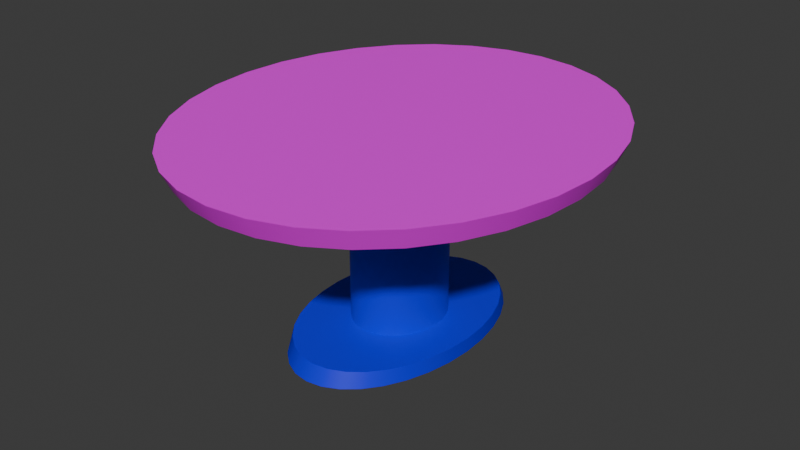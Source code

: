 # Source: circle_table.blend  (saved by Blender 4.0.36; exported with 4.5.12 LTS)
import bpy
from mathutils import Matrix  # noqa: F401  (used for matrix-valued properties, if any)

bpy.ops.wm.read_factory_settings(use_empty=True)
scene = bpy.context.scene
scene.name = 'Scene'

# ---- collections
col_collection = bpy.data.collections.new('Collection'); scene.collection.children.link(col_collection)

# ---- images (referenced by path relative to the original .blend; pixels are not part of the script)
import os
ASSET_DIR = os.environ.get("B2B_ASSET_DIR", "")  # directory of the original .blend (textures are referenced by path, not embedded)
HERE = os.path.dirname(os.path.abspath(__file__))  # packed textures are extracted next to this script under _unpacked/

def load_image(name, relpath, width, height, colorspace="sRGB"):
    """Load a texture the original file referenced (path relative to the .blend, or extracted next to this script)."""
    p = next((c for c in (os.path.join(HERE, relpath), os.path.join(ASSET_DIR, relpath)) if relpath and os.path.exists(c)), "")
    if p:
        img = bpy.data.images.load(p, check_existing=True)
        img.name = name
    else:  # same state as the original file: an image datablock whose file is absent (Cycles renders it pink)
        img = bpy.data.images.new(name, width, height)
        img.source = "FILE"
        img.filepath = "//" + (relpath or name)
    img.colorspace_settings.name = colorspace
    return img
img_blank_brown_wooden_textured_background_jpg = load_image('blank-brown-wooden-textured-background.jpg', 'blank-brown-wooden-textured-background.jpg', 1024, 1024, 'sRGB')

# ---- materials (node trees are filled in below, after node groups)
mat_material_001 = bpy.data.materials.new('Material.001')
mat_material_001.use_transparent_shadow = False
mat_material_002 = bpy.data.materials.new('Material.002')
mat_material_002.use_transparent_shadow = False

# ---- node groups
ng_auto_smooth = bpy.data.node_groups.new('Auto Smooth', 'GeometryNodeTree')
_s = ng_auto_smooth.interface.new_socket(name='Geometry', in_out='OUTPUT', socket_type='NodeSocketGeometry')
_s = ng_auto_smooth.interface.new_socket(name='Geometry', in_out='INPUT', socket_type='NodeSocketGeometry')
_s = ng_auto_smooth.interface.new_socket(name='Angle', in_out='INPUT', socket_type='NodeSocketFloat')
_s.subtype = 'ANGLE'
_s.min_value = 0.0
_s.max_value = 3.142
ng_auto_smooth.is_modifier = True
_N = ng_auto_smooth.nodes; _L = ng_auto_smooth.links
n0 = _N.new('NodeGroupOutput'); n0.name = 'Group Output'; n0.location = (480, -100)
n1 = _N.new('NodeGroupInput'); n1.name = 'Group Input'; n1.location = (-420, -300)
n2 = _N.new('NodeGroupInput'); n2.name = 'Group Input.001'; n2.location = (-60, -100)
n3 = _N.new('GeometryNodeSetShadeSmooth'); n3.name = 'Set Shade Smooth'; n3.location = (120, -100)
n3.domain = 'EDGE'
n4 = _N.new('GeometryNodeSetShadeSmooth'); n4.name = 'Set Shade Smooth.001'; n4.location = (300, -100)
n5 = _N.new('GeometryNodeInputMeshEdgeAngle'); n5.name = 'Edge Angle'; n5.location = (-420, -220)
n6 = _N.new('GeometryNodeInputEdgeSmooth'); n6.name = 'Is Edge Smooth'; n6.location = (-60, -160)
n7 = _N.new('GeometryNodeInputShadeSmooth'); n7.name = 'Is Face Smooth'; n7.location = (-240, -340)
n8 = _N.new('FunctionNodeBooleanMath'); n8.name = 'Boolean Math'; n8.location = (-60, -220)
n9 = _N.new('FunctionNodeCompare'); n9.name = 'Compare'; n9.location = (-240, -180)
n9.operation = 'LESS_EQUAL'
_L.new(n5.outputs[0], n9.inputs[0])
_L.new(n4.outputs[0], n0.inputs[0])
_L.new(n1.outputs[1], n9.inputs[1])
_L.new(n9.outputs[0], n8.inputs[0])
_L.new(n7.outputs[0], n8.inputs[1])
_L.new(n2.outputs[0], n3.inputs[0])
_L.new(n6.outputs[0], n3.inputs[1])
_L.new(n3.outputs[0], n4.inputs[0])
_L.new(n8.outputs[0], n3.inputs[2])
n0.is_active_output = True

# ---- material node trees
mat_material_001.use_nodes = True; mat_material_001.node_tree.nodes.clear()
_N = mat_material_001.node_tree.nodes; _L = mat_material_001.node_tree.links
n0 = _N.new('ShaderNodeBsdfPrincipled'); n0.name = 'Principled BSDF'; n0.location = (10, 300)
n0.inputs[3].default_value = 1.45
n1 = _N.new('ShaderNodeOutputMaterial'); n1.name = 'Material Output'; n1.location = (300, 300)
n2 = _N.new('ShaderNodeTexImage'); n2.name = 'Image Texture'; n2.location = (-400, 114)
n2.image = img_blank_brown_wooden_textured_background_jpg
_L.new(n0.outputs[0], n1.inputs[0])
_L.new(n2.outputs[0], n0.inputs[0])
n1.is_active_output = True
mat_material_002.use_nodes = True; mat_material_002.node_tree.nodes.clear()
_N = mat_material_002.node_tree.nodes; _L = mat_material_002.node_tree.links
n0 = _N.new('ShaderNodeBsdfPrincipled'); n0.name = 'Principled BSDF'; n0.location = (10, 300)
n0.inputs[0].default_value = (0.0, 0.001739, 0.8, 1.0)
n0.inputs[3].default_value = 1.45
n1 = _N.new('ShaderNodeOutputMaterial'); n1.name = 'Material Output'; n1.location = (300, 300)
_L.new(n0.outputs[0], n1.inputs[0])
n1.is_active_output = True

# ---- world
world_world = bpy.data.worlds.new('World'); scene.world = world_world
world_world.use_nodes = True; world_world.node_tree.nodes.clear()
_N = world_world.node_tree.nodes; _L = world_world.node_tree.links
n0 = _N.new('ShaderNodeOutputWorld'); n0.name = 'World Output'; n0.location = (300, 300)
n1 = _N.new('ShaderNodeBackground'); n1.name = 'Background'; n1.location = (10, 300)
n1.inputs[0].default_value = (0.05088, 0.05088, 0.05088, 1.0)
_L.new(n1.outputs[0], n0.inputs[0])
n0.is_active_output = True
world_world.color = (0.05088, 0.05088, 0.05088)
world_world.use_sun_shadow = False
world_world.sun_shadow_jitter_overblur = 0.0

# ---- meshes
me_circle = bpy.data.meshes.new('Circle')
me_circle.from_pydata([(8.338e-09, -2.666, 0.2208), (-0.4514, -2.615, 0.2208), (-0.8855, -2.463, 0.2208), (-1.286, -2.217, 0.2208), (-1.636, -1.885, 0.2208), (-1.924, -1.481, 0.2208), (-2.138, -1.02, 0.2208), (-2.269, -0.5201, 0.2208), (-2.314, 3.784e-08, 0.2208), (-2.269, 0.5201, 0.2208), (-2.138, 1.02, 0.2208), (-1.924, 1.481, 0.2208), (-1.636, 1.885, 0.2208), (-1.286, 2.217, 0.2208), (-0.8855, 2.463, 0.2208), (-0.4514, 2.615, 0.2208), (8.338e-09, 2.666, 0.2208), (0.4514, 2.615, 0.2208), (0.8855, 2.463, 0.2208), (1.286, 2.217, 0.2208), (1.636, 1.885, 0.2208), (1.924, 1.481, 0.2208), (2.138, 1.02, 0.2208), (2.269, 0.5201, 0.2208), (2.314, 3.784e-08, 0.2208), (2.269, -0.5201, 0.2208), (2.138, -1.02, 0.2208), (1.924, -1.481, 0.2208), (1.636, -1.885, 0.2208), (1.286, -2.217, 0.2208), (0.8855, -2.463, 0.2208), (0.4514, -2.615, 0.2208), (8.998e-09, -2.547, -0.02116), (-0.4312, -2.498, -0.02116), (-0.8458, -2.353, -0.02116), (-1.228, -2.117, -0.02116), (-1.563, -1.801, -0.02116), (-1.838, -1.415, -0.02116), (-2.042, -0.9745, -0.02116), (-2.168, -0.4968, -0.02116), (-2.21, 5.79e-08, -0.02116), (-2.168, 0.4968, -0.02116), (-2.042, 0.9745, -0.02116), (-1.838, 1.415, -0.02116), (-1.563, 1.801, -0.02116), (-1.228, 2.117, -0.02116), (-0.8458, 2.353, -0.02116), (-0.4312, 2.498, -0.02116), (8.998e-09, 2.547, -0.02116), (0.4312, 2.498, -0.02116), (0.8458, 2.353, -0.02116), (1.228, 2.117, -0.02116), (1.563, 1.801, -0.02116), (1.838, 1.415, -0.02116), (2.042, 0.9745, -0.02116), (2.168, 0.4968, -0.02116), (2.21, 5.79e-08, -0.02116), (2.168, -0.4968, -0.02116), (2.042, -0.9745, -0.02116), (1.838, -1.415, -0.02116), (1.563, -1.801, -0.02116), (1.228, -2.117, -0.02116), (0.8458, -2.353, -0.02116), (0.4312, -2.498, -0.02116), (-0.1015, -0.5877, -0.02116), (1.33e-08, -0.5992, -0.02116), (-0.199, -0.5536, -0.02116), (-0.2889, -0.4982, -0.02116), (-0.3677, -0.4237, -0.02116), (-0.4324, -0.3329, -0.02116), (-0.4805, -0.2293, -0.02116), (-0.5101, -0.1169, -0.02116), (-0.5201, -5.39e-10, -0.02116), (-0.5101, 0.1169, -0.02116), (-0.4805, 0.2293, -0.02116), (-0.4324, 0.3329, -0.02116), (-0.3677, 0.4237, -0.02116), (-0.2889, 0.4982, -0.02116), (-0.199, 0.5536, -0.02116), (-0.1015, 0.5877, -0.02116), (1.33e-08, 0.5992, -0.02116), (0.1015, 0.5877, -0.02116), (0.199, 0.5536, -0.02116), (0.2889, 0.4982, -0.02116), (0.3677, 0.4237, -0.02116), (0.4324, 0.3329, -0.02116), (0.4805, 0.2293, -0.02116), (0.5101, 0.1169, -0.02116), (0.5201, -5.39e-10, -0.02116), (0.5101, -0.1169, -0.02116), (0.4805, -0.2293, -0.02116), (0.4324, -0.3329, -0.02116), (0.3677, -0.4237, -0.02116), (0.2889, -0.4982, -0.02116), (0.199, -0.5536, -0.02116), (0.1015, -0.5877, -0.02116), (-0.1015, -0.5877, -2.083), (1.358e-08, -0.5992, -2.083), (-0.199, -0.5536, -2.083), (-0.2889, -0.4982, -2.083), (-0.3677, -0.4237, -2.083), (-0.4324, -0.3329, -2.083), (-0.4805, -0.2293, -2.083), (-0.5101, -0.1169, -2.083), (-0.5201, 1.779e-07, -2.083), (-0.5101, 0.1169, -2.083), (-0.4805, 0.2293, -2.083), (-0.4324, 0.3329, -2.083), (-0.3677, 0.4237, -2.083), (-0.2889, 0.4982, -2.083), (-0.199, 0.5536, -2.083), (-0.1015, 0.5877, -2.083), (1.358e-08, 0.5992, -2.083), (0.1015, 0.5877, -2.083), (0.199, 0.5536, -2.083), (0.2889, 0.4982, -2.083), (0.3677, 0.4237, -2.083), (0.4324, 0.3329, -2.083), (0.4805, 0.2293, -2.083), (0.5101, 0.1169, -2.083), (0.5201, 1.779e-07, -2.083), (0.5101, -0.1169, -2.083), (0.4805, -0.2293, -2.083), (0.4324, -0.3329, -2.083), (0.3677, -0.4237, -2.083), (0.2889, -0.4982, -2.083), (0.199, -0.5536, -2.083), (0.1015, -0.5877, -2.083), (-0.1875, -1.406, -2.083), (1.8e-09, -1.434, -2.083), (-0.3678, -1.324, -2.083), (-0.534, -1.192, -2.083), (-0.6796, -1.014, -2.083), (-0.7991, -0.7965, -2.083), (-0.8879, -0.5486, -2.083), (-0.9426, -0.2797, -2.083), (-0.9611, 1.767e-07, -2.083), (-0.9426, 0.2797, -2.083), (-0.8879, 0.5486, -2.083), (-0.7991, 0.7965, -2.083), (-0.6796, 1.014, -2.083), (-0.534, 1.192, -2.083), (-0.3678, 1.324, -2.083), (-0.1875, 1.406, -2.083), (1.8e-09, 1.434, -2.083), (0.1875, 1.406, -2.083), (0.3678, 1.324, -2.083), (0.534, 1.192, -2.083), (0.6796, 1.014, -2.083), (0.7991, 0.7965, -2.083), (0.8879, 0.5486, -2.083), (0.9426, 0.2797, -2.083), (0.9611, 1.767e-07, -2.083), (0.9426, -0.2797, -2.083), (0.8879, -0.5486, -2.083), (0.7991, -0.7965, -2.083), (0.6796, -1.014, -2.083), (0.534, -1.192, -2.083), (0.3678, -1.324, -2.083), (0.1875, -1.406, -2.083), (-0.1875, -1.508, -2.251), (-1.838e-09, -1.537, -2.251), (-0.3678, -1.42, -2.251), (-0.534, -1.278, -2.251), (-0.6796, -1.087, -2.251), (-0.7991, -0.8539, -2.251), (-0.8879, -0.5882, -2.251), (-0.9426, -0.2999, -2.251), (-0.9611, 1.808e-07, -2.251), (-0.9426, 0.2999, -2.251), (-0.8879, 0.5882, -2.251), (-0.7991, 0.854, -2.251), (-0.6796, 1.087, -2.251), (-0.534, 1.278, -2.251), (-0.3678, 1.42, -2.251), (-0.1875, 1.508, -2.251), (-1.838e-09, 1.537, -2.251), (0.1875, 1.508, -2.251), (0.3678, 1.42, -2.251), (0.534, 1.278, -2.251), (0.6796, 1.087, -2.251), (0.7991, 0.854, -2.251), (0.8879, 0.5882, -2.251), (0.9426, 0.2999, -2.251), (0.9611, 1.808e-07, -2.251), (0.9426, -0.2999, -2.251), (0.8879, -0.5882, -2.251), (0.7991, -0.8539, -2.251), (0.6796, -1.087, -2.251), (0.534, -1.278, -2.251), (0.3678, -1.42, -2.251), (0.1875, -1.508, -2.251)], [], [(1, 0, 31, 30, 29, 28, 27, 26, 25, 24, 23, 22, 21, 20, 19, 18, 17, 16, 15, 14, 13, 12, 11, 10, 9, 8, 7, 6, 5, 4, 3, 2), (58, 59, 91, 90), (18, 19, 51, 50), (5, 6, 38, 37), (19, 20, 52, 51), (6, 7, 39, 38), (20, 21, 53, 52), (7, 8, 40, 39), (21, 22, 54, 53), (8, 9, 41, 40), (22, 23, 55, 54), (9, 10, 42, 41), (23, 24, 56, 55), (10, 11, 43, 42), (24, 25, 57, 56), (11, 12, 44, 43), (25, 26, 58, 57), (12, 13, 45, 44), (26, 27, 59, 58), (13, 14, 46, 45), (0, 1, 33, 32), (27, 28, 60, 59), (14, 15, 47, 46), (1, 2, 34, 33), (28, 29, 61, 60), (15, 16, 48, 47), (2, 3, 35, 34), (29, 30, 62, 61), (16, 17, 49, 48), (3, 4, 36, 35), (30, 31, 63, 62), (17, 18, 50, 49), (4, 5, 37, 36), (31, 0, 32, 63), (82, 83, 115, 114), (45, 46, 78, 77), (32, 33, 64, 65), (59, 60, 92, 91), (46, 47, 79, 78), (33, 34, 66, 64), (60, 61, 93, 92), (47, 48, 80, 79), (34, 35, 67, 66), (61, 62, 94, 93), (48, 49, 81, 80), (35, 36, 68, 67), (62, 63, 95, 94), (49, 50, 82, 81), (36, 37, 69, 68), (63, 32, 65, 95), (50, 51, 83, 82), (37, 38, 70, 69), (51, 52, 84, 83), (38, 39, 71, 70), (52, 53, 85, 84), (39, 40, 72, 71), (53, 54, 86, 85), (40, 41, 73, 72), (54, 55, 87, 86), (41, 42, 74, 73), (55, 56, 88, 87), (42, 43, 75, 74), (56, 57, 89, 88), (43, 44, 76, 75), (57, 58, 90, 89), (44, 45, 77, 76), (119, 120, 152, 151), (69, 70, 102, 101), (83, 84, 116, 115), (70, 71, 103, 102), (84, 85, 117, 116), (71, 72, 104, 103), (85, 86, 118, 117), (72, 73, 105, 104), (86, 87, 119, 118), (73, 74, 106, 105), (87, 88, 120, 119), (74, 75, 107, 106), (88, 89, 121, 120), (75, 76, 108, 107), (89, 90, 122, 121), (76, 77, 109, 108), (90, 91, 123, 122), (77, 78, 110, 109), (65, 64, 96, 97), (91, 92, 124, 123), (78, 79, 111, 110), (64, 66, 98, 96), (92, 93, 125, 124), (79, 80, 112, 111), (66, 67, 99, 98), (93, 94, 126, 125), (80, 81, 113, 112), (67, 68, 100, 99), (94, 95, 127, 126), (81, 82, 114, 113), (68, 69, 101, 100), (95, 65, 97, 127), (154, 155, 187, 186), (106, 107, 139, 138), (120, 121, 153, 152), (107, 108, 140, 139), (121, 122, 154, 153), (108, 109, 141, 140), (122, 123, 155, 154), (109, 110, 142, 141), (97, 96, 128, 129), (123, 124, 156, 155), (110, 111, 143, 142), (96, 98, 130, 128), (124, 125, 157, 156), (111, 112, 144, 143), (98, 99, 131, 130), (125, 126, 158, 157), (112, 113, 145, 144), (99, 100, 132, 131), (126, 127, 159, 158), (113, 114, 146, 145), (100, 101, 133, 132), (127, 97, 129, 159), (114, 115, 147, 146), (101, 102, 134, 133), (115, 116, 148, 147), (102, 103, 135, 134), (116, 117, 149, 148), (103, 104, 136, 135), (117, 118, 150, 149), (104, 105, 137, 136), (118, 119, 151, 150), (105, 106, 138, 137), (160, 162, 163, 164, 165, 166, 167, 168, 169, 170, 171, 172, 173, 174, 175, 176, 177, 178, 179, 180, 181, 182, 183, 184, 185, 186, 187, 188, 189, 190, 191, 161), (141, 142, 174, 173), (129, 128, 160, 161), (155, 156, 188, 187), (142, 143, 175, 174), (128, 130, 162, 160), (156, 157, 189, 188), (143, 144, 176, 175), (130, 131, 163, 162), (157, 158, 190, 189), (144, 145, 177, 176), (131, 132, 164, 163), (158, 159, 191, 190), (145, 146, 178, 177), (132, 133, 165, 164), (159, 129, 161, 191), (146, 147, 179, 178), (133, 134, 166, 165), (147, 148, 180, 179), (134, 135, 167, 166), (148, 149, 181, 180), (135, 136, 168, 167), (149, 150, 182, 181), (136, 137, 169, 168), (150, 151, 183, 182), (137, 138, 170, 169), (151, 152, 184, 183), (138, 139, 171, 170), (152, 153, 185, 184), (139, 140, 172, 171), (153, 154, 186, 185), (140, 141, 173, 172)])
me_circle.polygons.foreach_set('use_smooth', [True] * 162)
me_circle.polygons.foreach_set('material_index', [0, 0, 0, 0, 0, 0, 0, 0, 0, 0, 0, 0, 0, 0, 0, 0, 0, 0, 0, 0, 0, 0, 0, 0, 0, 0, 0, 0, 0, 0, 0, 0, 0, 0, 1, 0, 0, 0, 0, 0, 0, 0, 0, 0, 0, 0, 0, 0, 0, 0, 0, 0, 0, 0, 0, 0, 0, 0, 0, 0, 0, 0, 0, 0, 0, 0, 1, 1, 1, 1, 1, 1, 1, 1, 1, 1, 1, 1, 1, 1, 1, 1, 1, 1, 1, 1, 1, 1, 1, 1, 1, 1, 1, 1, 1, 1, 1, 1, 1, 1, 1, 1, 1, 1, 1, 1, 1, 1, 1, 1, 1, 1, 1, 1, 1, 1, 1, 1, 1, 1, 1, 1, 1, 1, 1, 1, 1, 1, 1, 1, 1, 1, 1, 1, 1, 1, 1, 1, 1, 1, 1, 1, 1, 1, 1, 1, 1, 1, 1, 1, 1, 1, 1, 1, 1, 1, 1, 1, 1, 1, 1, 1])
_uv = me_circle.uv_layers.new(name='UVMap')
_uv.uv.foreach_set('vector', [0.00715, 0.4028, 0.006172, 0.3336, 0.01313, 0.2657, 0.02775, 0.2018, 0.04947, 0.1443, 0.07746, 0.09537, 0.1106, 0.05694, 0.1477, 0.03047, 0.1873, 0.01697, 0.2279, 0.01697, 0.2679, 0.03047, 0.3057, 0.05694, 0.34, 0.09538, 0.3694, 0.1443, 0.3927, 0.2018, 0.4092, 0.2657, 0.418, 0.3336, 0.419, 0.4028, 0.4121, 0.4706, 0.3974, 0.5345, 0.3757, 0.592, 0.3477, 0.641, 0.3145, 0.6794, 0.2774, 0.7059, 0.2378, 0.7194, 0.1973, 0.7194, 0.1573, 0.7059, 0.1194, 0.6794, 0.08518, 0.641, 0.0558, 0.592, 0.03245, 0.5345, 0.01602, 0.4706, 0.5289, 0.1515, 0.5552, 0.1057, 0.6975, 0.236, 0.6913, 0.2467, 0.5719, 0.6404, 0.5745, 0.5941, 0.6017, 0.5994, 0.5993, 0.6436, 0.5661, 0.5984, 0.5681, 0.6503, 0.541, 0.6546, 0.539, 0.605, 0.5745, 0.5941, 0.578, 0.5521, 0.6051, 0.5593, 0.6017, 0.5994, 0.5681, 0.6503, 0.5693, 0.7056, 0.5421, 0.7075, 0.541, 0.6546, 0.5287, 0.5521, 0.5317, 0.5934, 0.5047, 0.6014, 0.5019, 0.5619, 0.5693, 0.7056, 0.5697, 0.7624, 0.5425, 0.7617, 0.5421, 0.7075, 0.5317, 0.5934, 0.534, 0.6415, 0.507, 0.6473, 0.5047, 0.6014, 0.5697, 0.7624, 0.5693, 0.8184, 0.5421, 0.8152, 0.5425, 0.7617, 0.534, 0.6415, 0.5356, 0.6946, 0.5085, 0.698, 0.507, 0.6473, 0.5693, 0.8184, 0.5681, 0.8715, 0.541, 0.8659, 0.5421, 0.8152, 0.5356, 0.6946, 0.5365, 0.7506, 0.5093, 0.7515, 0.5085, 0.698, 0.5681, 0.8715, 0.5661, 0.9197, 0.539, 0.9119, 0.541, 0.8659, 0.5365, 0.7506, 0.5364, 0.8074, 0.5092, 0.8058, 0.5093, 0.7515, 0.5661, 0.9197, 0.5634, 0.961, 0.5365, 0.9514, 0.539, 0.9119, 0.5364, 0.8074, 0.5356, 0.8628, 0.5084, 0.8587, 0.5092, 0.8058, 0.578, 0.9058, 0.5745, 0.872, 0.6017, 0.8648, 0.6051, 0.8971, 0.5356, 0.8628, 0.5339, 0.9147, 0.5068, 0.9082, 0.5084, 0.8587, 0.5745, 0.872, 0.5719, 0.8318, 0.5993, 0.8265, 0.6017, 0.8648, 0.8138, 0.7387, 0.8138, 0.6893, 0.8413, 0.69, 0.8413, 0.7372, 0.5339, 0.9147, 0.5315, 0.961, 0.5046, 0.9525, 0.5068, 0.9082, 0.5719, 0.8318, 0.5703, 0.7868, 0.5977, 0.7834, 0.5993, 0.8265, 0.8138, 0.6893, 0.8149, 0.6405, 0.8423, 0.6434, 0.8413, 0.69, 0.5315, 0.961, 0.5285, 1.0, 0.5017, 0.9897, 0.5046, 0.9525, 0.5703, 0.7868, 0.5697, 0.7386, 0.5972, 0.7374, 0.5977, 0.7834, 0.8149, 0.6405, 0.817, 0.5941, 0.8443, 0.5991, 0.8423, 0.6434, 0.8201, 0.872, 0.817, 0.8319, 0.8443, 0.8262, 0.8472, 0.8646, 0.5697, 0.7386, 0.5703, 0.6892, 0.5977, 0.6902, 0.5972, 0.7374, 0.817, 0.5941, 0.82, 0.5521, 0.8472, 0.559, 0.8443, 0.5991, 0.817, 0.8319, 0.8149, 0.7869, 0.8423, 0.7832, 0.8443, 0.8262, 0.5703, 0.6892, 0.5719, 0.6404, 0.5993, 0.6436, 0.5977, 0.6902, 0.5634, 0.5521, 0.5661, 0.5984, 0.539, 0.605, 0.5365, 0.5608, 0.8149, 0.7869, 0.8138, 0.7387, 0.8413, 0.7372, 0.8423, 0.7832, 0.9301, 0.5523, 0.9405, 0.5528, 0.9405, 0.7761, 0.9301, 0.7756, 0.8548, 0.517, 0.8112, 0.5389, 0.7577, 0.3379, 0.768, 0.3327, 0.7649, 1.532e-08, 0.8112, 0.0093, 0.7577, 0.2133, 0.7468, 0.2111, 0.5552, 0.1057, 0.5885, 0.06637, 0.7053, 0.2267, 0.6975, 0.236, 0.8112, 0.5389, 0.7649, 0.5508, 0.7468, 0.3407, 0.7577, 0.3379, 0.8112, 0.0093, 0.8548, 0.02885, 0.768, 0.2179, 0.7577, 0.2133, 0.5885, 0.06637, 0.6278, 0.03514, 0.7146, 0.2194, 0.7053, 0.2267, 0.7649, 0.5508, 0.7177, 0.5521, 0.7357, 0.341, 0.7468, 0.3407, 0.8548, 0.02885, 0.894, 0.0579, 0.7772, 0.2247, 0.768, 0.2179, 0.6278, 0.03514, 0.6714, 0.01318, 0.7248, 0.2142, 0.7146, 0.2194, 0.7177, 0.5521, 0.6714, 0.5428, 0.7248, 0.3388, 0.7357, 0.341, 0.894, 0.0579, 0.9274, 0.09534, 0.7851, 0.2335, 0.7772, 0.2247, 0.6714, 0.01318, 0.7177, 0.001308, 0.7357, 0.2114, 0.7248, 0.2142, 0.6714, 0.5428, 0.6278, 0.5233, 0.7146, 0.3342, 0.7248, 0.3388, 0.9274, 0.09534, 0.9536, 0.1397, 0.7912, 0.244, 0.7851, 0.2335, 0.7177, 0.001308, 0.7649, 1.532e-08, 0.7468, 0.2111, 0.7357, 0.2114, 0.6278, 0.5233, 0.5885, 0.4942, 0.7053, 0.3274, 0.7146, 0.3342, 0.9536, 0.1397, 0.9717, 0.1893, 0.7955, 0.2556, 0.7912, 0.244, 0.5885, 0.4942, 0.5552, 0.4568, 0.6975, 0.3186, 0.7053, 0.3274, 0.9717, 0.1893, 0.9809, 0.2423, 0.7976, 0.2681, 0.7955, 0.2556, 0.5552, 0.4568, 0.5289, 0.4124, 0.6913, 0.3081, 0.6975, 0.3186, 0.9809, 0.2423, 0.9809, 0.2965, 0.7976, 0.2809, 0.7976, 0.2681, 0.5289, 0.4124, 0.5109, 0.3628, 0.6871, 0.2965, 0.6913, 0.3081, 0.9809, 0.2965, 0.9717, 0.35, 0.7955, 0.2935, 0.7976, 0.2809, 0.5109, 0.3628, 0.5017, 0.3098, 0.6849, 0.284, 0.6871, 0.2965, 0.9717, 0.35, 0.9536, 0.4006, 0.7912, 0.3054, 0.7955, 0.2935, 0.5017, 0.3098, 0.5017, 0.2556, 0.6849, 0.2712, 0.6849, 0.284, 0.9536, 0.4006, 0.9274, 0.4464, 0.7851, 0.3161, 0.7912, 0.3054, 0.5017, 0.2556, 0.5109, 0.2021, 0.6871, 0.2587, 0.6849, 0.2712, 0.9274, 0.4464, 0.894, 0.4857, 0.7772, 0.3254, 0.7851, 0.3161, 0.5109, 0.2021, 0.5289, 0.1515, 0.6913, 0.2467, 0.6871, 0.2587, 0.894, 0.4857, 0.8548, 0.517, 0.768, 0.3327, 0.7772, 0.3254, 0.1589, 0.75, 0.1608, 0.7374, 0.2087, 0.7405, 0.2047, 0.7708, 0.342, 0.5786, 0.3536, 0.5782, 0.3536, 0.8017, 0.342, 0.8021, 0.9405, 0.5528, 0.9499, 0.5535, 0.9499, 0.7768, 0.9405, 0.7761, 0.3536, 0.5782, 0.3661, 0.578, 0.3661, 0.8015, 0.3536, 0.8017, 0.2309, 0.5797, 0.2402, 0.5791, 0.2402, 0.8026, 0.2309, 0.8032, 0.3661, 0.578, 0.3789, 0.578, 0.3789, 0.8015, 0.3661, 0.8015, 0.2402, 0.5791, 0.251, 0.5785, 0.251, 0.802, 0.2402, 0.8026, 0.3789, 0.578, 0.3914, 0.5782, 0.3914, 0.8017, 0.3789, 0.8015, 0.251, 0.5785, 0.2629, 0.5782, 0.2629, 0.8017, 0.251, 0.802, 0.3914, 0.5782, 0.4034, 0.5785, 0.4034, 0.802, 0.3914, 0.8017, 0.2629, 0.5782, 0.2755, 0.578, 0.2755, 0.8015, 0.2629, 0.8017, 0.4034, 0.5785, 0.4142, 0.5791, 0.4142, 0.8026, 0.4034, 0.802, 0.2755, 0.578, 0.2883, 0.578, 0.2883, 0.8015, 0.2755, 0.8015, 0.4142, 0.5791, 0.4235, 0.5797, 0.4235, 0.8032, 0.4142, 0.8026, 0.2883, 0.578, 0.3007, 0.5782, 0.3007, 0.8017, 0.2883, 0.8015, 0.8704, 0.5544, 0.878, 0.5535, 0.878, 0.7768, 0.8704, 0.7777, 0.3007, 0.5782, 0.3124, 0.5786, 0.3124, 0.8021, 0.3007, 0.8017, 0.878, 0.5535, 0.8871, 0.5528, 0.8871, 0.7761, 0.878, 0.7768, 0.4534, 0.578, 0.4645, 0.578, 0.4645, 0.8013, 0.4534, 0.8013, 0.3124, 0.5786, 0.3228, 0.5791, 0.3228, 0.8026, 0.3124, 0.8021, 0.8871, 0.5528, 0.8972, 0.5523, 0.8972, 0.7756, 0.8871, 0.7761, 0.4645, 0.578, 0.4755, 0.5782, 0.4755, 0.8015, 0.4645, 0.8013, 0.3228, 0.5791, 0.3316, 0.5798, 0.3316, 0.8033, 0.3228, 0.8026, 0.8972, 0.5523, 0.908, 0.5521, 0.908, 0.7754, 0.8972, 0.7756, 0.4755, 0.5782, 0.4859, 0.5787, 0.4859, 0.802, 0.4755, 0.8015, 0.4235, 0.5794, 0.4325, 0.5787, 0.4325, 0.802, 0.4235, 0.8027, 0.908, 0.5521, 0.9191, 0.5521, 0.9191, 0.7754, 0.908, 0.7754, 0.4859, 0.5787, 0.4954, 0.5794, 0.4954, 0.8027, 0.4859, 0.802, 0.4325, 0.5787, 0.4426, 0.5783, 0.4426, 0.8015, 0.4325, 0.802, 0.9191, 0.5521, 0.9301, 0.5523, 0.9301, 0.7756, 0.9191, 0.7754, 0.3316, 0.5791, 0.342, 0.5786, 0.342, 0.8021, 0.3316, 0.8026, 0.4426, 0.5783, 0.4534, 0.578, 0.4534, 0.8013, 0.4426, 0.8015, 0.8476, 0.6512, 0.8482, 0.6235, 0.8664, 0.6173, 0.8657, 0.6469, 0.05053, 0.7551, 0.05501, 0.7667, 0.01188, 0.8144, 0.00401, 0.7868, 0.1608, 0.7374, 0.1606, 0.7246, 0.2087, 0.71, 0.2087, 0.7405, 0.05501, 0.7667, 0.06138, 0.777, 0.02329, 0.8388, 0.01188, 0.8144, 0.1606, 0.7246, 0.1581, 0.7122, 0.2047, 0.6804, 0.2087, 0.71, 0.06138, 0.777, 0.0694, 0.7857, 0.03783, 0.8592, 0.02329, 0.8388, 0.1581, 0.7122, 0.1537, 0.7006, 0.1968, 0.6529, 0.2047, 0.6804, 0.0694, 0.7857, 0.07877, 0.7923, 0.05492, 0.8748, 0.03783, 0.8592, 0.1086, 0.6686, 0.09754, 0.6691, 0.09406, 0.5797, 0.1146, 0.578, 0.1537, 0.7006, 0.1473, 0.6903, 0.1854, 0.6285, 0.1968, 0.6529, 0.07877, 0.7923, 0.08911, 0.7967, 0.07391, 0.8849, 0.05492, 0.8748, 0.09754, 0.6691, 0.0867, 0.6721, 0.07391, 0.5872, 0.09406, 0.5797, 0.1473, 0.6903, 0.1393, 0.6816, 0.1709, 0.6081, 0.1854, 0.6285, 0.08911, 0.7967, 0.1, 0.7987, 0.09406, 0.8893, 0.07391, 0.8849, 0.0867, 0.6721, 0.07654, 0.6775, 0.05492, 0.6004, 0.07391, 0.5872, 0.1393, 0.6816, 0.1299, 0.675, 0.1538, 0.5925, 0.1709, 0.6081, 0.1, 0.7987, 0.1111, 0.7982, 0.1146, 0.8876, 0.09406, 0.8893, 0.07654, 0.6775, 0.06745, 0.685, 0.03783, 0.6187, 0.05492, 0.6004, 0.1299, 0.675, 0.1196, 0.6706, 0.1348, 0.5823, 0.1538, 0.5925, 0.1111, 0.7982, 0.122, 0.7952, 0.1348, 0.8801, 0.1146, 0.8876, 0.06745, 0.685, 0.05978, 0.6944, 0.02329, 0.6414, 0.03783, 0.6187, 0.1196, 0.6706, 0.1086, 0.6686, 0.1146, 0.578, 0.1348, 0.5823, 0.122, 0.7952, 0.1321, 0.7898, 0.1538, 0.8669, 0.1348, 0.8801, 0.05978, 0.6944, 0.05382, 0.7053, 0.01188, 0.6677, 0.02329, 0.6414, 0.1321, 0.7898, 0.1412, 0.7823, 0.1709, 0.8486, 0.1538, 0.8669, 0.05382, 0.7053, 0.0498, 0.7173, 0.00401, 0.6965, 0.01188, 0.6677, 0.1412, 0.7823, 0.1489, 0.7729, 0.1854, 0.8258, 0.1709, 0.8486, 0.0498, 0.7173, 0.04788, 0.7299, 7.048e-09, 0.7268, 0.00401, 0.6965, 0.1489, 0.7729, 0.1549, 0.762, 0.1968, 0.7996, 0.1854, 0.8258, 0.04788, 0.7299, 0.04813, 0.7427, 7.238e-09, 0.7573, 7.048e-09, 0.7268, 0.1549, 0.762, 0.1589, 0.75, 0.2047, 0.7708, 0.1968, 0.7996, 0.04813, 0.7427, 0.05053, 0.7551, 0.00401, 0.7868, 7.238e-09, 0.7573, 0.7399, 0.5566, 0.7589, 0.5673, 0.776, 0.5838, 0.7905, 0.6055, 0.8019, 0.6316, 0.8098, 0.6611, 0.8138, 0.6928, 0.8138, 0.7254, 0.8098, 0.7579, 0.8019, 0.7888, 0.7905, 0.8171, 0.776, 0.8416, 0.7589, 0.8614, 0.7399, 0.8757, 0.7197, 0.884, 0.6992, 0.8859, 0.679, 0.8815, 0.66, 0.8708, 0.6429, 0.8542, 0.6284, 0.8325, 0.617, 0.8064, 0.6091, 0.777, 0.6051, 0.7453, 0.6051, 0.7126, 0.6091, 0.6801, 0.617, 0.6492, 0.6284, 0.6209, 0.6429, 0.5964, 0.66, 0.5767, 0.679, 0.5623, 0.6992, 0.5541, 0.7197, 0.5521, 0.873, 0.8931, 0.8716, 0.8768, 0.8888, 0.8782, 0.8903, 0.8944, 0.4424, 0.8422, 0.4424, 0.8628, 0.4253, 0.8616, 0.4253, 0.841, 0.8482, 0.6235, 0.8491, 0.5989, 0.8673, 0.591, 0.8664, 0.6173, 0.8716, 0.8768, 0.8707, 0.8583, 0.8879, 0.8598, 0.8888, 0.8782, 0.4424, 0.8628, 0.4419, 0.8833, 0.4247, 0.8822, 0.4253, 0.8616, 0.8491, 0.5989, 0.8504, 0.5783, 0.8685, 0.569, 0.8673, 0.591, 0.8707, 0.8583, 0.8704, 0.8384, 0.8875, 0.8399, 0.8879, 0.8598, 0.4419, 0.8833, 0.4408, 0.9029, 0.4235, 0.9019, 0.4247, 0.8822, 0.8504, 0.5783, 0.8518, 0.5625, 0.87, 0.5521, 0.8685, 0.569, 0.8704, 0.8384, 0.8707, 0.8178, 0.8879, 0.8192, 0.8875, 0.8399, 0.2269, 0.5872, 0.2283, 0.6078, 0.21, 0.6, 0.2087, 0.578, 0.4407, 0.8038, 0.4418, 0.8223, 0.4247, 0.8211, 0.4235, 0.8027, 0.8707, 0.8178, 0.8716, 0.7973, 0.8888, 0.7987, 0.8879, 0.8192, 0.2283, 0.6078, 0.2294, 0.6324, 0.2112, 0.6263, 0.21, 0.6, 0.4418, 0.8223, 0.4424, 0.8422, 0.4253, 0.841, 0.4247, 0.8211, 0.8716, 0.7973, 0.873, 0.7777, 0.8903, 0.7789, 0.8888, 0.7987, 0.2294, 0.6324, 0.2302, 0.6601, 0.212, 0.6559, 0.2112, 0.6263, 0.8522, 0.8368, 0.8507, 0.8188, 0.8689, 0.8267, 0.8704, 0.8462, 0.2302, 0.6601, 0.2307, 0.6897, 0.2125, 0.6876, 0.212, 0.6559, 0.8507, 0.8188, 0.8494, 0.7963, 0.8677, 0.8025, 0.8689, 0.8267, 0.2307, 0.6897, 0.2309, 0.7202, 0.2127, 0.7203, 0.2125, 0.6876, 0.8494, 0.7963, 0.8484, 0.7701, 0.8666, 0.7744, 0.8677, 0.8025, 0.2309, 0.7202, 0.2307, 0.7504, 0.2125, 0.7527, 0.2127, 0.7203, 0.8484, 0.7701, 0.8477, 0.7415, 0.8659, 0.7436, 0.8666, 0.7744, 0.2307, 0.7504, 0.2302, 0.7791, 0.212, 0.7835, 0.2125, 0.7527, 0.8477, 0.7415, 0.8473, 0.7113, 0.8655, 0.7113, 0.8659, 0.7436, 0.2302, 0.7791, 0.2294, 0.8052, 0.2112, 0.8115, 0.212, 0.7835, 0.8473, 0.7113, 0.8472, 0.6808, 0.8654, 0.6786, 0.8655, 0.7113, 0.2294, 0.8052, 0.2283, 0.8277, 0.21, 0.8357, 0.2112, 0.8115, 0.8472, 0.6808, 0.8476, 0.6512, 0.8657, 0.6469, 0.8654, 0.6786, 0.2283, 0.8277, 0.2269, 0.8458, 0.2087, 0.8552, 0.21, 0.8357])
me_circle.materials.append(mat_material_001)
me_circle.materials.append(mat_material_002)
me_circle.update()

# ---- objects
ob_circle = bpy.data.objects.new('Circle', me_circle)

# ---- transforms, parenting, visibility, modifiers, constraints
ob_circle.location = (0.0, 0.0, 0.0)
_m = ob_circle.modifiers.new('Auto Smooth', 'NODES')
_m.node_group = ng_auto_smooth
_gi = [s.identifier for s in ng_auto_smooth.interface.items_tree if s.item_type == 'SOCKET' and s.in_out == 'INPUT']
_m[_gi[1]] = 0.5236  # Angle

# ---- collection membership
col_collection.objects.link(ob_circle)

# ---- scene / render settings (as saved in the file)
scene.frame_start = 1; scene.frame_end = 250; scene.frame_set(1)
scene.render.engine = 'BLENDER_EEVEE_NEXT'
scene.cycles.sampling_pattern = 'TABULATED_SOBOL'
bpy.context.view_layer.update()

# ---- added for rendering (the .blend has no active camera and no usable light): camera, sun
cam_auto = bpy.data.cameras.new('AutoCamera')
cam_auto.lens = 50.0
cam_auto.sensor_width = 36.0
cam_auto.clip_end = 1000.0
ob_auto_camera = bpy.data.objects.new('AutoCamera', cam_auto)
scene.collection.objects.link(ob_auto_camera)
ob_auto_camera.location = (6.92111, -8.30533, 4.52177)
ob_auto_camera.rotation_euler = (1.09748, -7.21219e-08, 0.694738)
scene.camera = ob_auto_camera
light_auto_sun = bpy.data.lights.new('AutoSun', 'SUN')
light_auto_sun.energy = 3.0
light_auto_sun.angle = 0.0523599
ob_auto_sun = bpy.data.objects.new('AutoSun', light_auto_sun)
scene.collection.objects.link(ob_auto_sun)
ob_auto_sun.rotation_euler = (0.872665, 0.174533, 0.523599)
bpy.context.view_layer.update()
